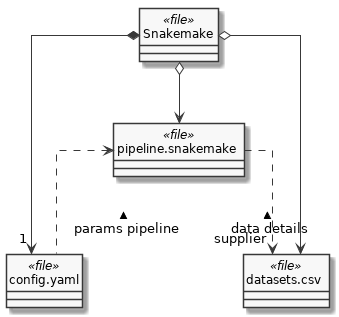

The diagram above was rendered by PlantUML. Its source (embedded in the PNG):
@startumlsc_modern
skinparam monochrome true
skinparam componentStyle uml2
skinparam linetype ortho

set namespaceSeparator none

class Snakemake <<file>>
class config.yaml <<file>>
class datasets.csv <<file>>
class pipeline.snakemake <<file>>

Snakemake *-> "1"  config.yaml 
Snakemake o-->  datasets.csv 
Snakemake o-->  pipeline.snakemake 

pipeline.snakemake  ..> "supplier" datasets.csv : < data details 
pipeline.snakemake  <.. config.yaml : < params pipeline 

hide <<file>> circle

@enduml